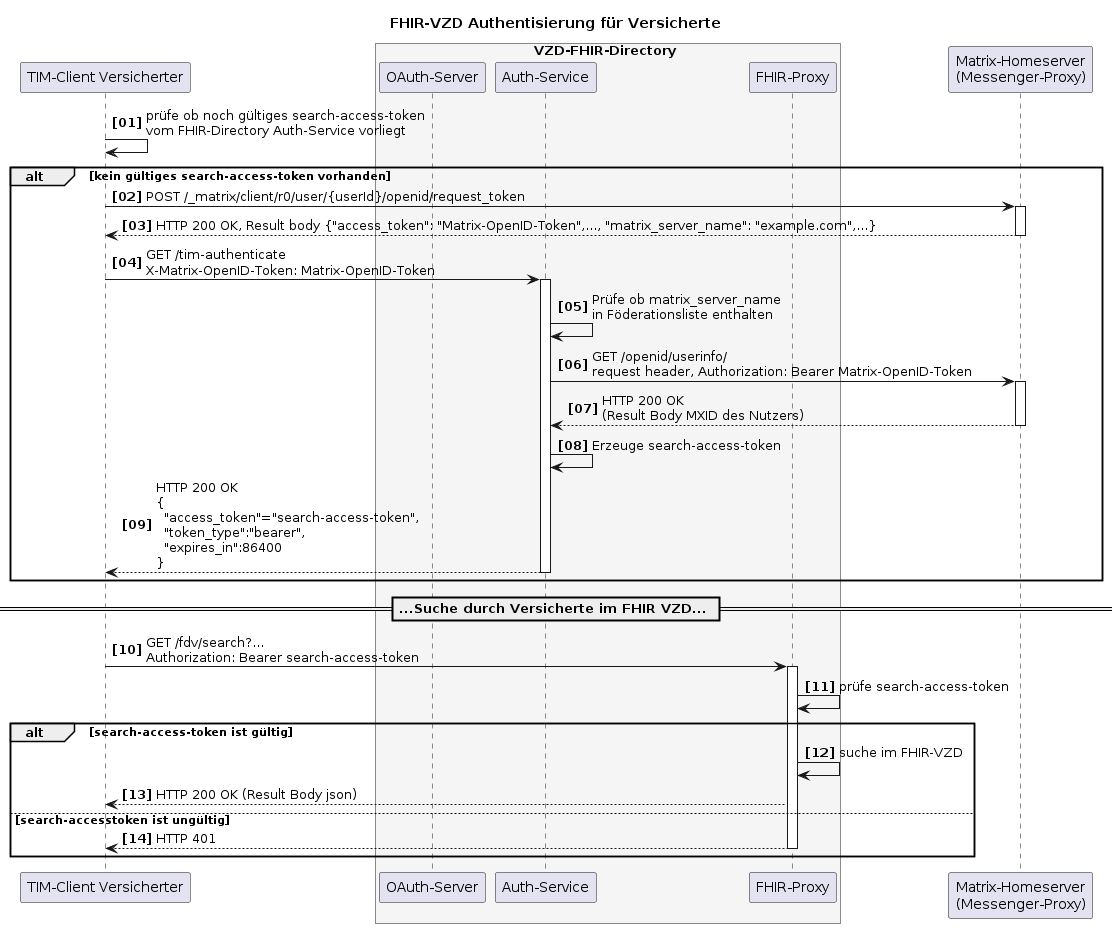

The diagram above was rendered by PlantUML. Its source (embedded in the PNG):
@startuml
autonumber 1 1 "<b>[00]"
title "FHIR-VZD Authentisierung für Versicherte"

participant VClient as "TIM-Client Versicherter"

box VZD-FHIR-Directory #WhiteSmoke
    participant "OAuth-Server" as VzdOAuth
    participant "Auth-Service" as VzdAuth
    participant fp as "FHIR-Proxy"
end box

participant hs as "Matrix-Homeserver\n(Messenger-Proxy)"

VClient-> VClient: prüfe ob noch gültiges search-access-token\nvom FHIR-Directory Auth-Service vorliegt

alt kein gültiges search-access-token vorhanden
   VClient-> hs: POST /_matrix/client/r0/user/{userId}/openid/request_token
   activate hs
   hs --> VClient: HTTP 200 OK, Result body {"access_token": "Matrix-OpenID-Token",..., "matrix_server_name": "example.com",...}
   deactivate hs

   VClient->VzdAuth++: GET /tim-authenticate \nX-Matrix-OpenID-Token: Matrix-OpenID-Token

   VzdAuth-> VzdAuth: Prüfe ob matrix_server_name\nin Föderationsliste enthalten
   VzdAuth-> hs: GET /openid/userinfo/\nrequest header, Authorization: Bearer Matrix-OpenID-Token
   activate hs
   hs --> VzdAuth: HTTP 200 OK\n(Result Body MXID des Nutzers)
   deactivate hs
   VzdAuth->VzdAuth: Erzeuge search-access-token
   VzdAuth--> VClient: HTTP 200 OK\n{\n  "access_token"="search-access-token",\n  "token_type":"bearer",\n  "expires_in":86400\n}
   deactivate VzdAuth

end

== ...Suche durch Versicherte im FHIR VZD... ==

VClient -> fp: GET /fdv/search?...\nAuthorization: Bearer search-access-token
activate fp
fp -> fp: prüfe search-access-token

alt search-access-token ist gültig
   fp -> fp: suche im FHIR-VZD
   fp --> VClient : HTTP 200 OK (Result Body json)
 else search-accesstoken ist ungültig
   fp --> VClient : HTTP 401
   deactivate fp
end

@enduml